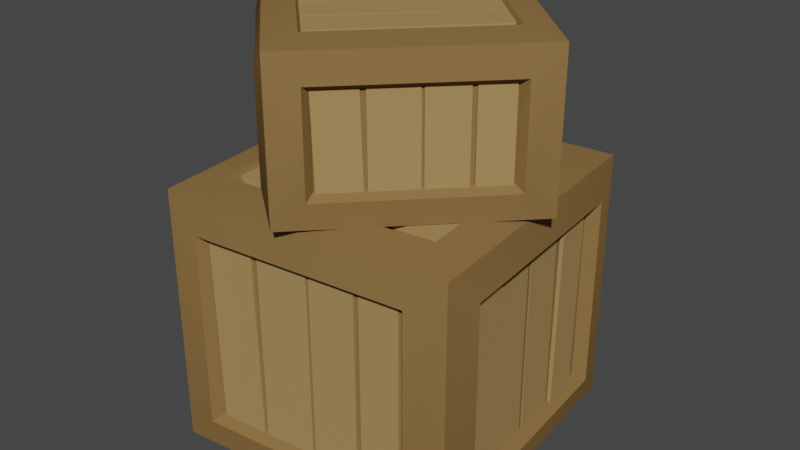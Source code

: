 # Source: Crate_Stack1.blend  (saved by Blender 3.0.42; exported with 4.5.12 LTS)
import bpy
from mathutils import Matrix  # noqa: F401  (used for matrix-valued properties, if any)

bpy.ops.wm.read_factory_settings(use_empty=True)
scene = bpy.context.scene
scene.name = 'Scene'

# ---- collections
col_collection = bpy.data.collections.new('Collection'); scene.collection.children.link(col_collection)

# ---- materials (node trees are filled in below, after node groups)
mat_wood_light = bpy.data.materials.new('Wood_Light')
mat_wood_light.alpha_threshold = 0.0
mat_wood_light.use_transparent_shadow = False
mat_wood_light.diffuse_color = (0.3757, 0.2432, 0.09746, 1.0)
mat_wood_light.roughness = 0.5
mat_wood = bpy.data.materials.new('Wood')
mat_wood.alpha_threshold = 0.0
mat_wood.use_transparent_shadow = False
mat_wood.diffuse_color = (0.2462, 0.1444, 0.0538, 1.0)
mat_wood.roughness = 0.5

# ---- node groups
ng_auto_smooth = bpy.data.node_groups.new('Auto Smooth', 'GeometryNodeTree')
_s = ng_auto_smooth.interface.new_socket(name='Geometry', in_out='OUTPUT', socket_type='NodeSocketGeometry')
_s = ng_auto_smooth.interface.new_socket(name='Geometry', in_out='INPUT', socket_type='NodeSocketGeometry')
_s = ng_auto_smooth.interface.new_socket(name='Angle', in_out='INPUT', socket_type='NodeSocketFloat')
_s.subtype = 'ANGLE'
_s.min_value = 0.0
_s.max_value = 3.142
ng_auto_smooth.is_modifier = True
_N = ng_auto_smooth.nodes; _L = ng_auto_smooth.links
n0 = _N.new('NodeGroupOutput'); n0.name = 'Group Output'; n0.location = (480, -100)
n1 = _N.new('NodeGroupInput'); n1.name = 'Group Input'; n1.location = (-420, -300)
n2 = _N.new('NodeGroupInput'); n2.name = 'Group Input.001'; n2.location = (-60, -100)
n3 = _N.new('GeometryNodeSetShadeSmooth'); n3.name = 'Set Shade Smooth'; n3.location = (120, -100)
n3.domain = 'EDGE'
n4 = _N.new('GeometryNodeSetShadeSmooth'); n4.name = 'Set Shade Smooth.001'; n4.location = (300, -100)
n5 = _N.new('GeometryNodeInputMeshEdgeAngle'); n5.name = 'Edge Angle'; n5.location = (-420, -220)
n6 = _N.new('GeometryNodeInputEdgeSmooth'); n6.name = 'Is Edge Smooth'; n6.location = (-60, -160)
n7 = _N.new('GeometryNodeInputShadeSmooth'); n7.name = 'Is Face Smooth'; n7.location = (-240, -340)
n8 = _N.new('FunctionNodeBooleanMath'); n8.name = 'Boolean Math'; n8.location = (-60, -220)
n9 = _N.new('FunctionNodeCompare'); n9.name = 'Compare'; n9.location = (-240, -180)
n9.operation = 'LESS_EQUAL'
_L.new(n5.outputs[0], n9.inputs[0])
_L.new(n4.outputs[0], n0.inputs[0])
_L.new(n1.outputs[1], n9.inputs[1])
_L.new(n9.outputs[0], n8.inputs[0])
_L.new(n7.outputs[0], n8.inputs[1])
_L.new(n2.outputs[0], n3.inputs[0])
_L.new(n6.outputs[0], n3.inputs[1])
_L.new(n3.outputs[0], n4.inputs[0])
_L.new(n8.outputs[0], n3.inputs[2])
n0.is_active_output = True

# ---- material node trees

# ---- world
world_world = bpy.data.worlds.new('World'); scene.world = world_world
world_world.use_nodes = True; world_world.node_tree.nodes.clear()
_N = world_world.node_tree.nodes; _L = world_world.node_tree.links
n0 = _N.new('ShaderNodeOutputWorld'); n0.name = 'World Output'; n0.location = (300, 300)
n1 = _N.new('ShaderNodeBackground'); n1.name = 'Background'; n1.location = (10, 300)
n1.inputs[0].default_value = (0.05088, 0.05088, 0.05088, 1.0)
_L.new(n1.outputs[0], n0.inputs[0])
n0.is_active_output = True
world_world.color = (0.05088, 0.05088, 0.05088)
world_world.use_sun_shadow = False
world_world.sun_shadow_jitter_overblur = 0.0

# ---- meshes
me_cube_201 = bpy.data.meshes.new('Cube.201')
me_cube_201.from_pydata([(0.04091, 0.03979, 0.09227), (0.04102, 0.03949, 0.09874), (-0.04752, 0.03074, 0.09227), (-0.04748, 0.03106, 0.09874), (0.04237, 0.02627, 0.09227), (0.04232, 0.02596, 0.09874), (-0.04617, 0.01752, 0.09874), (-0.04606, 0.01723, 0.09227), (0.04364, -0.01193, 0.09227), (0.04364, -0.01193, 0.09874), (-0.04472, -0.02161, 0.09227), (-0.04472, -0.02161, 0.09874), (0.04554, -0.02851, 0.09227), (0.04554, -0.02851, 0.09874), (-0.04282, -0.03818, 0.09874), (-0.04282, -0.03818, 0.09227), (-0.04369, -0.000104, 0.09874), (0.04479, 0.008374, 0.09874), (-0.04523, 0.01575, 0.09874), (0.04326, 0.02422, 0.09874), (-0.04203, -0.01952, 0.09874), (0.04645, -0.01096, 0.09874), (-0.0438, -0.001168, 0.09874), (0.04469, 0.007395, 0.09874), (0.04479, 0.008374, 0.0938), (-0.04369, -0.000104, 0.0938), (0.04326, 0.02422, 0.0938), (-0.04523, 0.01575, 0.0938), (0.04645, -0.01096, 0.0938), (-0.04203, -0.01952, 0.0938), (0.04469, 0.007395, 0.0938), (-0.0438, -0.001168, 0.0938), (-0.0394, -0.03874, 0.006496), (-0.04893, -0.03926, 0.006415), (-0.03949, -0.0378, 0.09426), (-0.04895, -0.03904, 0.09418), (-0.04059, -0.02599, 0.00629), (-0.05011, -0.02652, 0.006365), (-0.05014, -0.02629, 0.09413), (-0.04068, -0.02505, 0.09405), (-0.04414, 0.01214, 0.006255), (-0.05363, 0.01126, 0.006255), (-0.04422, 0.01297, 0.09402), (-0.05371, 0.01209, 0.09402), (-0.04594, 0.03148, 0.006156), (-0.05543, 0.0306, 0.006156), (-0.05551, 0.03143, 0.09392), (-0.04602, 0.03231, 0.09392), (-0.05164, -0.01011, 0.09328), (-0.05162, -0.01038, 0.00551), (-0.05034, -0.02413, 0.09334), (-0.05031, -0.02441, 0.005571), (-0.0534, 0.008761, 0.09342), (-0.05336, 0.008386, 0.005656), (-0.05176, -0.008889, 0.09348), (-0.05172, -0.009264, 0.005716), (-0.04329, -0.009607, 0.00551), (-0.04332, -0.009331, 0.09328), (-0.04199, -0.02363, 0.005571), (-0.04201, -0.02336, 0.09334), (-0.04504, 0.009162, 0.005656), (-0.04507, 0.009536, 0.09342), (-0.0434, -0.008488, 0.005716), (-0.04343, -0.008114, 0.09348), (0.04139, 0.03924, 0.001378), (0.0415, 0.03895, 0.00805), (-0.0519, 0.02975, 0.001378), (-0.05185, 0.03006, 0.00805), (0.04286, 0.02579, 0.001378), (0.04281, 0.02548, 0.00805), (-0.05054, 0.01659, 0.00805), (-0.05042, 0.01629, 0.001378), (0.04388, -0.01226, 0.001378), (0.04388, -0.01226, 0.00805), (-0.04412, -0.02189, 0.001378), (-0.04412, -0.02189, 0.00805), (0.04581, -0.02875, 0.001378), (0.04581, -0.02875, 0.00805), (-0.04219, -0.03839, 0.00805), (-0.04219, -0.03839, 0.001378), (-0.04799, -0.0009489, 0.00805), (0.04535, 0.007981, 0.00805), (-0.04952, 0.01483, 0.00805), (0.04382, 0.02376, 0.00805), (-0.04635, -0.02027, 0.00805), (0.04699, -0.01126, 0.00805), (-0.04811, -0.00201, 0.00805), (0.04522, 0.007004, 0.00805), (0.04535, 0.007981, 0.001378), (-0.04799, -0.0009488, 0.001378), (0.04382, 0.02376, 0.001378), (-0.04952, 0.01483, 0.001378), (0.04699, -0.01126, 0.001378), (-0.04635, -0.02027, 0.001378), (0.04522, 0.007004, 0.001378), (-0.04811, -0.00201, 0.001378), (0.05606, -0.03136, 0.007457), (0.05066, -0.03154, 0.007457), (0.05599, -0.03052, 0.09155), (0.05064, -0.03134, 0.09147), (0.05476, -0.01733, 0.007457), (0.04935, -0.01751, 0.007457), (0.04933, -0.01731, 0.09142), (0.05468, -0.01649, 0.09135), (0.05109, 0.02205, 0.007045), (0.04571, 0.02155, 0.007045), (0.05095, 0.02353, 0.09365), (0.04558, 0.02303, 0.09365), (0.04977, 0.03622, 0.006684), (0.04439, 0.03572, 0.006684), (0.04426, 0.03721, 0.09329), (0.04963, 0.03771, 0.09329), (0.04762, 0.001041, 0.09058), (0.04765, 0.0007948, 0.007457), (0.04915, -0.01539, 0.09064), (0.04918, -0.01564, 0.007457), (0.04584, 0.02016, 0.09072), (0.04587, 0.01986, 0.007457), (0.04743, 0.003083, 0.09078), (0.04746, 0.002784, 0.007457), (0.05185, 0.001186, 0.007457), (0.05182, 0.001432, 0.09058), (0.05338, -0.01525, 0.007457), (0.05335, -0.015, 0.09064), (0.05007, 0.02025, 0.007457), (0.05004, 0.02055, 0.09072), (0.05166, 0.003175, 0.007457), (0.05163, 0.003474, 0.09078), (0.02949, 0.04991, 0.09224), (0.02872, 0.05449, 0.09224), (0.02858, 0.04983, 0.005367), (0.0285, 0.05447, 0.005367), (0.01717, 0.04877, 0.09224), (0.0164, 0.05334, 0.09224), (0.01618, 0.05332, 0.005367), (0.01626, 0.04868, 0.005367), (-0.01848, 0.04545, 0.09224), (-0.01891, 0.05005, 0.09224), (-0.02009, 0.0453, 0.005367), (-0.02052, 0.0499, 0.005367), (-0.03717, 0.04371, 0.09224), (-0.0376, 0.04831, 0.09224), (-0.03921, 0.04816, 0.005367), (-0.03878, 0.04356, 0.005367), (0.0005382, 0.05186, 0.005367), (0.0008049, 0.05189, 0.09224), (0.01409, 0.05312, 0.005367), (0.01436, 0.05315, 0.09224), (-0.0177, 0.05016, 0.005367), (-0.01733, 0.0502, 0.09224), (-0.0006382, 0.05175, 0.005367), (-0.0002762, 0.05179, 0.09224), (0.001151, 0.04817, 0.09224), (0.0008839, 0.04815, 0.005367), (0.01471, 0.04944, 0.09224), (0.01444, 0.04941, 0.005367), (-0.01699, 0.04648, 0.09224), (-0.01735, 0.04645, 0.005367), (6.953e-05, 0.04807, 0.09224), (-0.0002923, 0.04804, 0.005367), (0.04073, -0.04253, 0.006358), (0.04099, -0.04879, 0.006281), (0.03988, -0.04261, 0.09352), (0.04078, -0.04881, 0.09344), (0.0265, -0.04386, 0.006162), (0.02675, -0.05011, 0.006233), (0.02655, -0.05013, 0.0934), (0.02565, -0.04394, 0.09332), (-0.01394, -0.04762, 0.006235), (-0.01336, -0.05385, 0.006235), (-0.01545, -0.04776, 0.09338), (-0.01487, -0.05399, 0.09338), (-0.0314, -0.04925, 0.005886), (-0.03082, -0.05548, 0.005886), (-0.03233, -0.05562, 0.09303), (-0.03291, -0.04939, 0.09303), (0.00793, -0.05187, 0.09258), (0.00818, -0.05184, 0.00542), (0.0246, -0.05031, 0.09264), (0.02485, -0.05029, 0.005477), (-0.01247, -0.05377, 0.09272), (-0.01213, -0.05374, 0.005558), (0.006831, -0.05197, 0.09278), (0.007169, -0.05194, 0.005616), (0.007737, -0.04709, 0.00542), (0.007488, -0.04711, 0.09258), (0.02441, -0.04554, 0.005477), (0.02416, -0.04556, 0.09264), (-0.01258, -0.04898, 0.005558), (-0.01292, -0.04901, 0.09272), (0.006726, -0.04718, 0.005616), (0.006388, -0.04721, 0.09278), (0.04784, 0.05766, 0.00128), (0.04784, 0.05766, 0.09762), (0.05766, -0.04784, 0.00128), (0.05766, -0.04784, 0.09762), (-0.05766, 0.04784, 0.00128), (-0.05766, 0.04784, 0.09762), (-0.04784, -0.05766, 0.00128), (-0.04784, -0.05766, 0.09762), (0.05186, 0.0448, 0.01326), (0.05186, 0.0448, 0.08564), (0.05924, -0.03446, 0.08564), (0.05924, -0.03446, 0.01326), (0.0448, -0.05186, 0.01326), (0.0448, -0.05186, 0.08564), (-0.03446, -0.05924, 0.08564), (-0.03446, -0.05924, 0.01326), (-0.05186, -0.0448, 0.01326), (-0.05186, -0.0448, 0.08564), (-0.05924, 0.03446, 0.08564), (-0.05924, 0.03446, 0.01326), (-0.0448, 0.05186, 0.01326), (-0.0448, 0.05186, 0.08564), (0.03446, 0.05924, 0.08564), (0.03446, 0.05924, 0.01326), (0.04332, -0.03594, -0.00128), (-0.03594, -0.04332, -0.00128), (-0.04332, 0.03594, -0.00128), (0.03594, 0.04332, -0.00128), (-0.03594, -0.04332, 0.1002), (0.04332, -0.03594, 0.1002), (0.03594, 0.04332, 0.1002), (-0.04332, 0.03594, 0.1002), (0.04783, 0.04132, 0.08283), (0.04783, 0.04132, 0.01607), (0.05464, -0.03178, 0.08283), (0.05464, -0.03178, 0.01607), (0.04132, -0.04783, 0.08283), (0.04132, -0.04783, 0.01607), (-0.03178, -0.05464, 0.08283), (-0.03178, -0.05464, 0.01607), (-0.04783, -0.04132, 0.08283), (-0.04783, -0.04132, 0.01607), (-0.05464, 0.03178, 0.08283), (-0.05464, 0.03178, 0.01607), (-0.04132, 0.04783, 0.08283), (-0.04132, 0.04783, 0.01607), (0.03178, 0.05464, 0.08283), (0.03178, 0.05464, 0.01607), (-0.03315, -0.03996, 0.002662), (0.03996, -0.03315, 0.002662), (-0.03996, 0.03315, 0.002662), (0.03315, 0.03995, 0.002662), (0.03996, -0.03315, 0.09624), (-0.03315, -0.03996, 0.09624), (0.03315, 0.03995, 0.09624), (-0.03996, 0.03315, 0.09624), (0.004387, 0.04656, 0.1497), (0.004608, 0.04644, 0.1549), (-0.04506, -0.005313, 0.1497), (-0.0452, -0.005098, 0.1549), (0.01236, 0.03905, 0.1497), (0.0125, 0.03883, 0.1549), (-0.0373, -0.0127, 0.1549), (-0.03708, -0.01283, 0.1497), (0.03316, 0.0163, 0.1497), (0.03316, 0.0163, 0.1549), (-0.01592, -0.03592, 0.1497), (-0.01592, -0.03592, 0.1549), (0.04301, 0.007138, 0.1497), (0.04301, 0.007138, 0.1549), (-0.006066, -0.04509, 0.1549), (-0.006066, -0.04509, 0.1497), (-0.02655, -0.02221, 0.1549), (0.02323, 0.02935, 0.1549), (-0.03579, -0.0133, 0.1549), (0.01399, 0.03826, 0.1549), (-0.01536, -0.03323, 0.1549), (0.03437, 0.01837, 0.1549), (-0.02605, -0.02292, 0.1549), (0.02368, 0.02869, 0.1549), (0.02323, 0.02935, 0.1509), (-0.02655, -0.02221, 0.1509), (0.01399, 0.03826, 0.1509), (-0.03579, -0.0133, 0.1509), (0.03437, 0.01837, 0.1509), (-0.01536, -0.03323, 0.1509), (0.02368, 0.02869, 0.1509), (-0.02605, -0.02292, 0.1509), (-0.003679, -0.04363, 0.1032), (-0.009239, -0.04895, 0.1032), (-0.004226, -0.0431, 0.1513), (-0.009371, -0.04882, 0.1512), (-0.01109, -0.03644, 0.1031), (-0.01665, -0.04176, 0.1031), (-0.01678, -0.04163, 0.1512), (-0.01163, -0.03591, 0.1511), (-0.03324, -0.01494, 0.103), (-0.03859, -0.02046, 0.103), (-0.03372, -0.01447, 0.1511), (-0.03908, -0.01998, 0.1511), (-0.04447, -0.004034, 0.103), (-0.04983, -0.009548, 0.103), (-0.05031, -0.009077, 0.151), (-0.04496, -0.003563, 0.151), (-0.02618, -0.0325, 0.1505), (-0.02602, -0.03266, 0.1024), (-0.01803, -0.04041, 0.1505), (-0.01787, -0.04057, 0.1025), (-0.03714, -0.02186, 0.1506), (-0.03692, -0.02207, 0.1026), (-0.02689, -0.03182, 0.1506), (-0.02667, -0.03203, 0.1026), (-0.02132, -0.02782, 0.1024), (-0.02148, -0.02767, 0.1505), (-0.01317, -0.03573, 0.1025), (-0.01333, -0.03558, 0.1505), (-0.03223, -0.01724, 0.1026), (-0.03245, -0.01703, 0.1506), (-0.02197, -0.02719, 0.1026), (-0.02219, -0.02698, 0.1506), (0.004968, 0.04648, 0.09911), (0.005194, 0.04636, 0.1045), (-0.04722, -0.008218, 0.09911), (-0.04735, -0.007999, 0.1045), (0.01292, 0.03901, 0.09911), (0.01305, 0.03879, 0.1045), (-0.03949, -0.01557, 0.1045), (-0.03926, -0.01569, 0.09911), (0.03348, 0.01623, 0.09911), (0.03348, 0.01623, 0.1045), (-0.01539, -0.03578, 0.09911), (-0.01539, -0.03578, 0.1045), (0.0433, 0.007132, 0.09911), (0.0433, 0.007132, 0.1045), (-0.005568, -0.04488, 0.1045), (-0.005568, -0.04488, 0.09911), (-0.02874, -0.02498, 0.1045), (0.02378, 0.0294, 0.1045), (-0.03794, -0.01612, 0.1045), (0.01457, 0.03826, 0.1045), (-0.01761, -0.03596, 0.1045), (0.03486, 0.01847, 0.1045), (-0.02826, -0.02569, 0.1045), (0.02421, 0.02873, 0.1045), (0.02378, 0.0294, 0.09911), (-0.02874, -0.02498, 0.09911), (0.01457, 0.03826, 0.09911), (-0.03794, -0.01612, 0.09911), (0.03486, 0.01847, 0.09911), (-0.01761, -0.03596, 0.09911), (0.02421, 0.02873, 0.09911), (-0.02826, -0.02569, 0.09911), (0.05095, 0.01091, 0.104), (0.04774, 0.007962, 0.104), (0.05047, 0.01138, 0.1491), (0.04762, 0.008076, 0.149), (0.0428, 0.01882, 0.104), (0.03958, 0.01587, 0.104), (0.03947, 0.01599, 0.149), (0.04231, 0.01929, 0.1489), (0.01992, 0.04103, 0.1037), (0.01689, 0.0379, 0.1037), (0.01906, 0.04186, 0.1508), (0.01603, 0.03874, 0.1508), (0.01169, 0.04902, 0.1034), (0.008659, 0.04589, 0.1034), (0.007794, 0.04673, 0.1505), (0.01083, 0.04986, 0.1505), (0.02881, 0.02634, 0.1483), (0.02895, 0.0262, 0.104), (0.03835, 0.01707, 0.1483), (0.0385, 0.01693, 0.104), (0.0177, 0.03712, 0.1484), (0.01787, 0.03695, 0.104), (0.02762, 0.02749, 0.1485), (0.02779, 0.02732, 0.104), (0.03132, 0.02864, 0.104), (0.03117, 0.02878, 0.1483), (0.04086, 0.01937, 0.104), (0.04072, 0.01951, 0.1483), (0.02024, 0.03939, 0.104), (0.02007, 0.03956, 0.1484), (0.03016, 0.02976, 0.104), (0.02999, 0.02993, 0.1485), (-0.007911, 0.04678, 0.1496), (-0.01078, 0.04918, 0.1496), (-0.008424, 0.04625, 0.1023), (-0.01091, 0.04905, 0.1023), (-0.01486, 0.03962, 0.1496), (-0.01773, 0.04202, 0.1496), (-0.01785, 0.04189, 0.1023), (-0.01537, 0.0391, 0.1023), (-0.03496, 0.01891, 0.1496), (-0.03764, 0.02151, 0.1496), (-0.03587, 0.01797, 0.1023), (-0.03855, 0.02057, 0.1023), (-0.0455, 0.008055, 0.1496), (-0.04818, 0.01065, 0.1496), (-0.04909, 0.009714, 0.1023), (-0.04642, 0.007116, 0.1023), (-0.02667, 0.03281, 0.1023), (-0.02652, 0.03296, 0.1496), (-0.01903, 0.04068, 0.1023), (-0.01888, 0.04084, 0.1496), (-0.03696, 0.02221, 0.1023), (-0.03675, 0.02242, 0.1496), (-0.02734, 0.03212, 0.1023), (-0.02713, 0.03233, 0.1496), (-0.02437, 0.03087, 0.1496), (-0.02452, 0.03071, 0.1023), (-0.01672, 0.03874, 0.1496), (-0.01687, 0.03859, 0.1023), (-0.0346, 0.02033, 0.1496), (-0.0348, 0.02012, 0.1023), (-0.02498, 0.03024, 0.1496), (-0.02518, 0.03003, 0.1023), (0.04741, -0.003973, 0.1031), (0.05085, -0.007672, 0.1031), (0.04693, -0.004466, 0.1507), (0.05073, -0.007792, 0.1506), (0.03938, -0.01224, 0.103), (0.04282, -0.01594, 0.103), (0.0427, -0.01606, 0.1506), (0.0389, -0.01274, 0.1505), (0.01658, -0.03574, 0.103), (0.0202, -0.03925, 0.103), (0.01573, -0.03661, 0.1505), (0.01935, -0.04013, 0.1505), (0.00673, -0.04588, 0.1027), (0.01035, -0.0494, 0.1027), (0.009497, -0.05027, 0.1503), (0.005878, -0.04676, 0.1503), (0.0322, -0.02688, 0.1499), (0.03234, -0.02673, 0.1024), (0.04161, -0.01719, 0.1499), (0.04175, -0.01705, 0.1024), (0.0207, -0.03873, 0.15), (0.02089, -0.03854, 0.1025), (0.03158, -0.02752, 0.1501), (0.03178, -0.02732, 0.1025), (0.02958, -0.02405, 0.1024), (0.02944, -0.0242, 0.1499), (0.03898, -0.01437, 0.1024), (0.03884, -0.01451, 0.1499), (0.01813, -0.03586, 0.1025), (0.01794, -0.03605, 0.15), (0.02901, -0.02464, 0.1025), (0.02882, -0.02484, 0.1501), (-0.000729, 0.06114, 0.09903), (-0.000729, 0.06114, 0.154), (0.06057, 0.001646, 0.09903), (0.06057, 0.001646, 0.154), (-0.06023, -0.0001512, 0.09903), (-0.06023, -0.0001512, 0.154), (0.001068, -0.05965, 0.09903), (0.001068, -0.05965, 0.154), (0.008473, 0.05537, 0.1087), (0.008473, 0.05537, 0.1443), (0.05453, 0.01067, 0.1443), (0.05453, 0.01067, 0.1087), (0.0548, -0.007557, 0.1087), (0.0548, -0.007557, 0.1443), (0.01009, -0.05361, 0.1443), (0.01009, -0.05361, 0.1087), (-0.008135, -0.05388, 0.1087), (-0.008135, -0.05388, 0.1443), (-0.05419, -0.009178, 0.1443), (-0.05419, -0.009178, 0.1087), (-0.05446, 0.009051, 0.1087), (-0.05446, 0.009051, 0.1443), (-0.009756, 0.0551, 0.1443), (-0.009756, 0.0551, 0.1087), (0.04555, 0.001422, 0.09697), (0.0008444, -0.04463, 0.09697), (-0.04521, 7.221e-05, 0.09697), (-0.0005056, 0.04612, 0.09697), (0.0008444, -0.04463, 0.156), (0.04555, 0.001422, 0.156), (-0.0005056, 0.04612, 0.156), (-0.04521, 7.221e-05, 0.156), (0.007828, 0.05113, 0.142), (0.007828, 0.05113, 0.111), (0.0503, 0.009901, 0.142), (0.0503, 0.009901, 0.111), (0.05055, -0.006911, 0.142), (0.05055, -0.006911, 0.111), (0.009323, -0.04938, 0.142), (0.009323, -0.04938, 0.111), (-0.007489, -0.04963, 0.142), (-0.007489, -0.04963, 0.111), (-0.04996, -0.008407, 0.142), (-0.04996, -0.008407, 0.111), (-0.05021, 0.008406, 0.142), (-0.05021, 0.008406, 0.111), (-0.008984, 0.05088, 0.142), (-0.008984, 0.05088, 0.111), (0.000792, -0.0411, 0.1001), (0.04202, 0.00137, 0.1001), (-0.04168, 0.0001247, 0.1001), (-0.0004531, 0.0426, 0.1001), (0.04202, 0.00137, 0.1529), (0.000792, -0.0411, 0.1529), (-0.0004531, 0.0426, 0.1529), (-0.04168, 0.0001247, 0.1529)], [], [(2, 3, 1, 0), (7, 4, 5, 6), (171, 174, 173, 169), (3, 6, 5, 1), (10, 11, 9, 8), (15, 12, 13, 14), (11, 14, 13, 9), (17, 19, 18, 16), (21, 23, 22, 20), (16, 25, 24, 17), (175, 172, 173, 174), (23, 30, 31, 22), (170, 171, 169, 168), (19, 26, 27, 18), (20, 29, 28, 21), (34, 35, 33, 32), (39, 36, 37, 38), (35, 38, 37, 33), (42, 43, 41, 40), (47, 44, 45, 46), (43, 46, 45, 41), (49, 51, 50, 48), (53, 55, 54, 52), (48, 57, 56, 49), (55, 62, 63, 54), (51, 58, 59, 50), (52, 61, 60, 53), (66, 67, 65, 64), (71, 68, 69, 70), (64, 68, 71, 66), (163, 166, 165, 161), (74, 75, 73, 72), (79, 76, 77, 78), (72, 76, 79, 74), (88, 89, 91, 90), (92, 93, 95, 94), (80, 89, 88, 81), (167, 164, 165, 166), (87, 94, 95, 86), (162, 163, 161, 160), (83, 90, 91, 82), (84, 93, 92, 85), (98, 99, 97, 96), (103, 100, 101, 102), (96, 100, 103, 98), (106, 107, 105, 104), (111, 108, 109, 110), (104, 108, 111, 106), (120, 121, 123, 122), (124, 125, 127, 126), (112, 121, 120, 113), (119, 126, 127, 118), (115, 122, 123, 114), (116, 125, 124, 117), (130, 131, 129, 128), (135, 132, 133, 134), (180, 189, 188, 181), (131, 134, 133, 129), (179, 186, 187, 178), (138, 139, 137, 136), (143, 140, 141, 142), (183, 190, 191, 182), (139, 142, 141, 137), (176, 185, 184, 177), (145, 147, 146, 144), (149, 151, 150, 148), (144, 153, 152, 145), (151, 158, 159, 150), (147, 154, 155, 146), (181, 183, 182, 180), (148, 157, 156, 149), (177, 179, 178, 176), (245, 244, 246, 247), (241, 240, 242, 243), (237, 236, 238, 239), (233, 232, 234, 235), (229, 228, 230, 231), (225, 224, 226, 227), (210, 211, 235, 234), (193, 201, 200, 192), (195, 202, 201, 193), (194, 203, 202, 195), (192, 200, 203, 194), (203, 200, 225, 227), (195, 205, 204, 194), (199, 206, 205, 195), (198, 207, 206, 199), (194, 204, 207, 198), (220, 221, 244, 245), (199, 209, 208, 198), (197, 210, 209, 199), (196, 211, 210, 197), (198, 208, 211, 196), (213, 214, 238, 236), (197, 213, 212, 196), (193, 214, 213, 197), (192, 215, 214, 193), (196, 212, 215, 192), (206, 207, 231, 230), (198, 217, 216, 194), (196, 218, 217, 198), (192, 219, 218, 196), (194, 216, 219, 192), (216, 217, 240, 241), (195, 221, 220, 199), (193, 222, 221, 195), (197, 223, 222, 193), (199, 220, 223, 197), (217, 218, 242, 240), (207, 204, 229, 231), (214, 215, 239, 238), (221, 222, 246, 244), (211, 208, 233, 235), (218, 219, 243, 242), (215, 212, 237, 239), (222, 223, 247, 246), (219, 216, 241, 243), (223, 220, 245, 247), (200, 201, 224, 225), (204, 205, 228, 229), (201, 202, 226, 224), (208, 209, 232, 233), (205, 206, 230, 228), (212, 213, 236, 237), (202, 203, 227, 226), (209, 210, 234, 232), (250, 251, 249, 248), (255, 252, 253, 254), (419, 422, 421, 417), (251, 254, 253, 249), (258, 259, 257, 256), (263, 260, 261, 262), (259, 262, 261, 257), (265, 267, 266, 264), (269, 271, 270, 268), (264, 273, 272, 265), (423, 420, 421, 422), (271, 278, 279, 270), (418, 419, 417, 416), (267, 274, 275, 266), (268, 277, 276, 269), (282, 283, 281, 280), (287, 284, 285, 286), (283, 286, 285, 281), (290, 291, 289, 288), (295, 292, 293, 294), (291, 294, 293, 289), (297, 299, 298, 296), (301, 303, 302, 300), (296, 305, 304, 297), (303, 310, 311, 302), (299, 306, 307, 298), (300, 309, 308, 301), (314, 315, 313, 312), (319, 316, 317, 318), (312, 316, 319, 314), (411, 414, 413, 409), (322, 323, 321, 320), (327, 324, 325, 326), (320, 324, 327, 322), (336, 337, 339, 338), (340, 341, 343, 342), (328, 337, 336, 329), (415, 412, 413, 414), (335, 342, 343, 334), (410, 411, 409, 408), (331, 338, 339, 330), (332, 341, 340, 333), (346, 347, 345, 344), (351, 348, 349, 350), (344, 348, 351, 346), (354, 355, 353, 352), (359, 356, 357, 358), (352, 356, 359, 354), (368, 369, 371, 370), (372, 373, 375, 374), (360, 369, 368, 361), (367, 374, 375, 366), (363, 370, 371, 362), (364, 373, 372, 365), (378, 379, 377, 376), (383, 380, 381, 382), (428, 437, 436, 429), (379, 382, 381, 377), (427, 434, 435, 426), (386, 387, 385, 384), (391, 388, 389, 390), (431, 438, 439, 430), (387, 390, 389, 385), (424, 433, 432, 425), (393, 395, 394, 392), (397, 399, 398, 396), (392, 401, 400, 393), (399, 406, 407, 398), (395, 402, 403, 394), (429, 431, 430, 428), (396, 405, 404, 397), (425, 427, 426, 424), (493, 492, 494, 495), (489, 488, 490, 491), (485, 484, 486, 487), (481, 480, 482, 483), (477, 476, 478, 479), (473, 472, 474, 475), (458, 459, 483, 482), (441, 449, 448, 440), (443, 450, 449, 441), (442, 451, 450, 443), (440, 448, 451, 442), (451, 448, 473, 475), (443, 453, 452, 442), (447, 454, 453, 443), (446, 455, 454, 447), (442, 452, 455, 446), (468, 469, 492, 493), (447, 457, 456, 446), (445, 458, 457, 447), (444, 459, 458, 445), (446, 456, 459, 444), (461, 462, 486, 484), (445, 461, 460, 444), (441, 462, 461, 445), (440, 463, 462, 441), (444, 460, 463, 440), (454, 455, 479, 478), (446, 465, 464, 442), (444, 466, 465, 446), (440, 467, 466, 444), (442, 464, 467, 440), (464, 465, 488, 489), (443, 469, 468, 447), (441, 470, 469, 443), (445, 471, 470, 441), (447, 468, 471, 445), (465, 466, 490, 488), (455, 452, 477, 479), (462, 463, 487, 486), (469, 470, 494, 492), (459, 456, 481, 483), (466, 467, 491, 490), (463, 460, 485, 487), (470, 471, 495, 494), (467, 464, 489, 491), (471, 468, 493, 495), (448, 449, 472, 473), (452, 453, 476, 477), (449, 450, 474, 472), (456, 457, 480, 481), (453, 454, 478, 476), (460, 461, 484, 485), (450, 451, 475, 474), (457, 458, 482, 480)])
me_cube_201.polygons.foreach_set('use_smooth', [True] * 252)
me_cube_201.polygons.foreach_set('material_index', [0, 0, 0, 0, 0, 0, 0, 0, 0, 0, 0, 0, 0, 0, 0, 0, 0, 0, 0, 0, 0, 0, 0, 0, 0, 0, 0, 0, 0, 0, 0, 0, 0, 0, 0, 0, 0, 0, 0, 0, 0, 0, 0, 0, 0, 0, 0, 0, 0, 0, 0, 0, 0, 0, 0, 0, 0, 0, 0, 0, 0, 0, 0, 0, 0, 0, 0, 0, 0, 0, 0, 0, 1, 1, 1, 1, 1, 1, 1, 1, 1, 1, 1, 1, 1, 1, 1, 1, 1, 1, 1, 1, 1, 1, 1, 1, 1, 1, 1, 1, 1, 1, 1, 1, 1, 1, 1, 1, 1, 1, 1, 1, 1, 1, 1, 1, 1, 1, 1, 1, 1, 1, 1, 1, 1, 1, 0, 0, 0, 0, 0, 0, 0, 0, 0, 0, 0, 0, 0, 0, 0, 0, 0, 0, 0, 0, 0, 0, 0, 0, 0, 0, 0, 0, 0, 0, 0, 0, 0, 0, 0, 0, 0, 0, 0, 0, 0, 0, 0, 0, 0, 0, 0, 0, 0, 0, 0, 0, 0, 0, 0, 0, 0, 0, 0, 0, 0, 0, 0, 0, 0, 0, 0, 0, 0, 0, 0, 0, 1, 1, 1, 1, 1, 1, 1, 1, 1, 1, 1, 1, 1, 1, 1, 1, 1, 1, 1, 1, 1, 1, 1, 1, 1, 1, 1, 1, 1, 1, 1, 1, 1, 1, 1, 1, 1, 1, 1, 1, 1, 1, 1, 1, 1, 1, 1, 1, 1, 1, 1, 1, 1, 1])
me_cube_201.materials.append(mat_wood_light)
me_cube_201.materials.append(mat_wood)
me_cube_201.use_remesh_preserve_volume = False
me_cube_201.use_remesh_preserve_attributes = False
me_cube_201.use_mirror_vertex_groups = False
me_cube_201.update()

# ---- objects
ob_crate_stack1 = bpy.data.objects.new('Crate_Stack1', me_cube_201)

# ---- transforms, parenting, visibility, modifiers, constraints
ob_crate_stack1.location = (0.0, 0.0, 0.0)
ob_crate_stack1.lineart.crease_threshold = 0.0
_m = ob_crate_stack1.modifiers.new('Auto Smooth', 'NODES')
_m.node_group = ng_auto_smooth
_gi = [s.identifier for s in ng_auto_smooth.interface.items_tree if s.item_type == 'SOCKET' and s.in_out == 'INPUT']
_m[_gi[1]] = 0.5236  # Angle

# ---- collection membership
col_collection.objects.link(ob_crate_stack1)

# ---- scene / render settings (as saved in the file)
scene.frame_start = 1; scene.frame_end = 250; scene.frame_set(1)
scene.render.engine = 'BLENDER_EEVEE_NEXT'
scene.cycles.sampling_pattern = 'TABULATED_SOBOL'
scene.cycles.use_light_tree = False
scene.view_settings.view_transform = 'Filmic'
bpy.context.view_layer.update()

# ---- added for rendering (the .blend has no active camera and no usable light): camera, sun
cam_auto = bpy.data.cameras.new('AutoCamera')
cam_auto.lens = 50.0
cam_auto.sensor_width = 36.0
cam_auto.clip_end = 1000.0
ob_auto_camera = bpy.data.objects.new('AutoCamera', cam_auto)
scene.collection.objects.link(ob_auto_camera)
ob_auto_camera.location = (0.215029, -0.257084, 0.249262)
ob_auto_camera.rotation_euler = (1.09748, -7.21219e-08, 0.694738)
scene.camera = ob_auto_camera
light_auto_sun = bpy.data.lights.new('AutoSun', 'SUN')
light_auto_sun.energy = 3.0
light_auto_sun.angle = 0.0523599
ob_auto_sun = bpy.data.objects.new('AutoSun', light_auto_sun)
scene.collection.objects.link(ob_auto_sun)
ob_auto_sun.rotation_euler = (0.872665, 0.174533, 0.523599)
bpy.context.view_layer.update()
